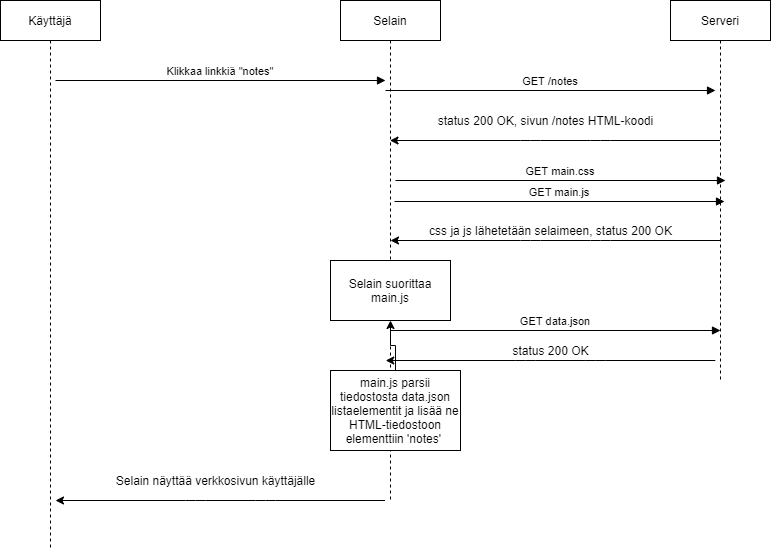

The diagram above was exported from draw.io. Its source (the exported page's mxGraphModel, read from the mxfile embedded in the PNG):
<mxGraphModel dx="1422" dy="762" grid="1" gridSize="10" guides="1" tooltips="1" connect="1" arrows="1" fold="1" page="1" pageScale="1" pageWidth="850" pageHeight="1100" math="0" shadow="0">
  <root>
    <mxCell id="0" />
    <mxCell id="1" parent="0" />
    <mxCell id="3nuBFxr9cyL0pnOWT2aG-1" value="Käyttäjä" style="shape=umlLifeline;perimeter=lifelinePerimeter;container=1;collapsible=0;recursiveResize=0;rounded=0;shadow=0;strokeWidth=1;" parent="1" vertex="1">
      <mxGeometry x="40" y="80" width="100" height="550" as="geometry" />
    </mxCell>
    <mxCell id="3nuBFxr9cyL0pnOWT2aG-5" value="Selain" style="shape=umlLifeline;perimeter=lifelinePerimeter;container=1;collapsible=0;recursiveResize=0;rounded=0;shadow=0;strokeWidth=1;" parent="1" vertex="1">
      <mxGeometry x="380" y="80" width="100" height="500" as="geometry" />
    </mxCell>
    <mxCell id="3nuBFxr9cyL0pnOWT2aG-8" value="Klikkaa linkkiä &quot;notes&quot;" style="verticalAlign=bottom;endArrow=block;entryX=0;entryY=0;shadow=0;strokeWidth=1;" parent="1" edge="1">
      <mxGeometry relative="1" as="geometry">
        <mxPoint x="95" y="160" as="sourcePoint" />
        <mxPoint x="425" y="160" as="targetPoint" />
      </mxGeometry>
    </mxCell>
    <mxCell id="5tq2rDJwnXh9OwZkhQXE-1" value="Serveri" style="shape=umlLifeline;perimeter=lifelinePerimeter;container=1;collapsible=0;recursiveResize=0;rounded=0;shadow=0;strokeWidth=1;" vertex="1" parent="1">
      <mxGeometry x="710" y="80" width="100" height="380" as="geometry" />
    </mxCell>
    <mxCell id="5tq2rDJwnXh9OwZkhQXE-4" value="GET /notes" style="verticalAlign=bottom;endArrow=block;entryX=0;entryY=0;shadow=0;strokeWidth=1;" edge="1" parent="1">
      <mxGeometry relative="1" as="geometry">
        <mxPoint x="425" y="170" as="sourcePoint" />
        <mxPoint x="755" y="170" as="targetPoint" />
      </mxGeometry>
    </mxCell>
    <mxCell id="5tq2rDJwnXh9OwZkhQXE-6" value="" style="endArrow=classic;html=1;" edge="1" parent="1" source="5tq2rDJwnXh9OwZkhQXE-1" target="3nuBFxr9cyL0pnOWT2aG-5">
      <mxGeometry width="50" height="50" relative="1" as="geometry">
        <mxPoint x="400" y="420" as="sourcePoint" />
        <mxPoint x="450" y="370" as="targetPoint" />
        <Array as="points">
          <mxPoint x="640" y="220" />
          <mxPoint x="570" y="220" />
        </Array>
      </mxGeometry>
    </mxCell>
    <mxCell id="5tq2rDJwnXh9OwZkhQXE-8" value="status 200 OK, sivun /notes HTML-koodi" style="text;html=1;align=center;verticalAlign=middle;resizable=0;points=[];autosize=1;" vertex="1" parent="1">
      <mxGeometry x="470" y="190" width="230" height="20" as="geometry" />
    </mxCell>
    <mxCell id="5tq2rDJwnXh9OwZkhQXE-9" value="GET main.css" style="verticalAlign=bottom;endArrow=block;entryX=0;entryY=0;shadow=0;strokeWidth=1;" edge="1" parent="1">
      <mxGeometry relative="1" as="geometry">
        <mxPoint x="435" y="260" as="sourcePoint" />
        <mxPoint x="765" y="260" as="targetPoint" />
      </mxGeometry>
    </mxCell>
    <mxCell id="5tq2rDJwnXh9OwZkhQXE-10" value="GET main.js" style="verticalAlign=bottom;endArrow=block;entryX=0;entryY=0;shadow=0;strokeWidth=1;" edge="1" parent="1">
      <mxGeometry relative="1" as="geometry">
        <mxPoint x="434" y="281" as="sourcePoint" />
        <mxPoint x="764" y="281" as="targetPoint" />
      </mxGeometry>
    </mxCell>
    <mxCell id="5tq2rDJwnXh9OwZkhQXE-11" value="" style="endArrow=classic;html=1;" edge="1" parent="1">
      <mxGeometry width="50" height="50" relative="1" as="geometry">
        <mxPoint x="759.57" y="320" as="sourcePoint" />
        <mxPoint x="429.9985714285713" y="320" as="targetPoint" />
        <Array as="points">
          <mxPoint x="640.07" y="320" />
          <mxPoint x="570.07" y="320" />
        </Array>
      </mxGeometry>
    </mxCell>
    <mxCell id="5tq2rDJwnXh9OwZkhQXE-12" value="css ja js lähetetään selaimeen, status 200 OK" style="text;html=1;align=center;verticalAlign=middle;resizable=0;points=[];autosize=1;" vertex="1" parent="1">
      <mxGeometry x="460" y="300" width="260" height="20" as="geometry" />
    </mxCell>
    <mxCell id="5tq2rDJwnXh9OwZkhQXE-13" value="GET data.json" style="verticalAlign=bottom;endArrow=block;entryX=0;entryY=0;shadow=0;strokeWidth=1;" edge="1" parent="1">
      <mxGeometry relative="1" as="geometry">
        <mxPoint x="430" y="410" as="sourcePoint" />
        <mxPoint x="760" y="410" as="targetPoint" />
      </mxGeometry>
    </mxCell>
    <mxCell id="5tq2rDJwnXh9OwZkhQXE-14" value="" style="endArrow=classic;html=1;" edge="1" parent="1">
      <mxGeometry width="50" height="50" relative="1" as="geometry">
        <mxPoint x="424.57000000000016" y="580" as="sourcePoint" />
        <mxPoint x="94.99857142857104" y="580" as="targetPoint" />
        <Array as="points">
          <mxPoint x="305.07000000000005" y="580" />
          <mxPoint x="235.07000000000005" y="580" />
        </Array>
      </mxGeometry>
    </mxCell>
    <mxCell id="5tq2rDJwnXh9OwZkhQXE-15" value="Selain suorittaa main.js" style="whiteSpace=wrap;html=1;" vertex="1" parent="1">
      <mxGeometry x="370" y="340" width="120" height="60" as="geometry" />
    </mxCell>
    <mxCell id="5tq2rDJwnXh9OwZkhQXE-16" value="status 200 OK" style="text;html=1;align=center;verticalAlign=middle;resizable=0;points=[];autosize=1;" vertex="1" parent="1">
      <mxGeometry x="545" y="420" width="90" height="20" as="geometry" />
    </mxCell>
    <mxCell id="5tq2rDJwnXh9OwZkhQXE-21" value="" style="edgeStyle=orthogonalEdgeStyle;rounded=0;orthogonalLoop=1;jettySize=auto;html=1;" edge="1" parent="1" source="5tq2rDJwnXh9OwZkhQXE-20" target="5tq2rDJwnXh9OwZkhQXE-15">
      <mxGeometry relative="1" as="geometry" />
    </mxCell>
    <mxCell id="5tq2rDJwnXh9OwZkhQXE-20" value="main.js parsii tiedostosta data.json listaelementit ja lisää ne HTML-tiedostoon elementtiin 'notes'&amp;nbsp;" style="whiteSpace=wrap;html=1;" vertex="1" parent="1">
      <mxGeometry x="370" y="450" width="130" height="80" as="geometry" />
    </mxCell>
    <mxCell id="5tq2rDJwnXh9OwZkhQXE-23" value="" style="endArrow=classic;html=1;" edge="1" parent="1">
      <mxGeometry width="50" height="50" relative="1" as="geometry">
        <mxPoint x="754.7900000000002" y="440" as="sourcePoint" />
        <mxPoint x="425.21857142857107" y="440" as="targetPoint" />
        <Array as="points">
          <mxPoint x="635.2900000000001" y="440" />
          <mxPoint x="565.2900000000001" y="440" />
        </Array>
      </mxGeometry>
    </mxCell>
    <mxCell id="5tq2rDJwnXh9OwZkhQXE-24" value="Selain näyttää verkkosivun käyttäjälle" style="text;html=1;align=center;verticalAlign=middle;resizable=0;points=[];autosize=1;" vertex="1" parent="1">
      <mxGeometry x="150" y="550" width="210" height="20" as="geometry" />
    </mxCell>
  </root>
</mxGraphModel>